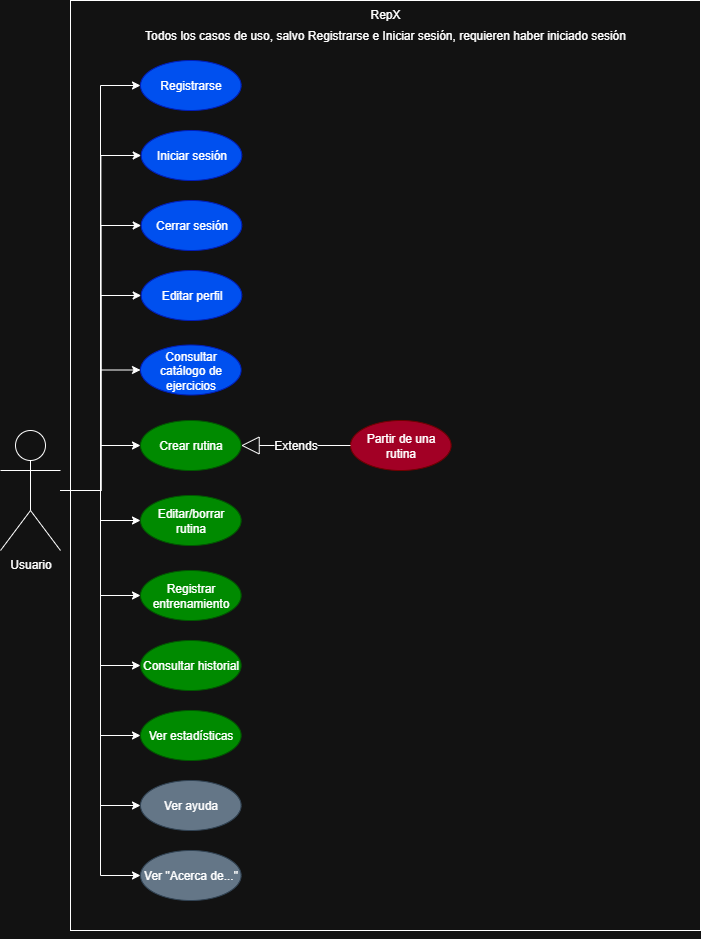

The diagram above was exported from draw.io. Its source (the exported page's mxGraphModel, read from the mxfile embedded in the PNG):
<mxGraphModel dx="1042" dy="626" grid="1" gridSize="10" guides="1" tooltips="1" connect="1" arrows="1" fold="1" page="1" pageScale="1" pageWidth="827" pageHeight="1169" math="0" shadow="0">
  <root>
    <mxCell id="0" />
    <mxCell id="1" parent="0" />
    <mxCell id="HKYj04xcZa6KWYvAfiu7-5" value="RepX" style="rounded=0;whiteSpace=wrap;html=1;verticalAlign=top;" parent="1" vertex="1">
      <mxGeometry x="140" y="190" width="630" height="930" as="geometry" />
    </mxCell>
    <mxCell id="nbb1JTRxJyyLTVfMFF2M-35" style="edgeStyle=orthogonalEdgeStyle;rounded=0;orthogonalLoop=1;jettySize=auto;html=1;entryX=0;entryY=0.5;entryDx=0;entryDy=0;fontFamily=Helvetica;fontSize=12;fontColor=#ffffff;" parent="1" source="HKYj04xcZa6KWYvAfiu7-6" target="nbb1JTRxJyyLTVfMFF2M-22" edge="1">
      <mxGeometry relative="1" as="geometry" />
    </mxCell>
    <mxCell id="nbb1JTRxJyyLTVfMFF2M-36" style="edgeStyle=orthogonalEdgeStyle;rounded=0;orthogonalLoop=1;jettySize=auto;html=1;entryX=0;entryY=0.5;entryDx=0;entryDy=0;fontFamily=Helvetica;fontSize=12;fontColor=#ffffff;" parent="1" source="HKYj04xcZa6KWYvAfiu7-6" target="nbb1JTRxJyyLTVfMFF2M-23" edge="1">
      <mxGeometry relative="1" as="geometry" />
    </mxCell>
    <mxCell id="nbb1JTRxJyyLTVfMFF2M-37" style="edgeStyle=orthogonalEdgeStyle;rounded=0;orthogonalLoop=1;jettySize=auto;html=1;entryX=0;entryY=0.5;entryDx=0;entryDy=0;fontFamily=Helvetica;fontSize=12;fontColor=#ffffff;" parent="1" source="HKYj04xcZa6KWYvAfiu7-6" target="nbb1JTRxJyyLTVfMFF2M-24" edge="1">
      <mxGeometry relative="1" as="geometry" />
    </mxCell>
    <mxCell id="nbb1JTRxJyyLTVfMFF2M-38" style="edgeStyle=orthogonalEdgeStyle;rounded=0;orthogonalLoop=1;jettySize=auto;html=1;entryX=0;entryY=0.5;entryDx=0;entryDy=0;fontFamily=Helvetica;fontSize=12;fontColor=#ffffff;" parent="1" source="HKYj04xcZa6KWYvAfiu7-6" target="nbb1JTRxJyyLTVfMFF2M-25" edge="1">
      <mxGeometry relative="1" as="geometry" />
    </mxCell>
    <mxCell id="nbb1JTRxJyyLTVfMFF2M-39" style="edgeStyle=orthogonalEdgeStyle;rounded=0;orthogonalLoop=1;jettySize=auto;html=1;entryX=0;entryY=0.5;entryDx=0;entryDy=0;fontFamily=Helvetica;fontSize=12;fontColor=#ffffff;" parent="1" source="HKYj04xcZa6KWYvAfiu7-6" target="nbb1JTRxJyyLTVfMFF2M-21" edge="1">
      <mxGeometry relative="1" as="geometry" />
    </mxCell>
    <mxCell id="nbb1JTRxJyyLTVfMFF2M-40" style="edgeStyle=orthogonalEdgeStyle;rounded=0;orthogonalLoop=1;jettySize=auto;html=1;entryX=0;entryY=0.5;entryDx=0;entryDy=0;fontFamily=Helvetica;fontSize=12;fontColor=#ffffff;" parent="1" source="HKYj04xcZa6KWYvAfiu7-6" target="nbb1JTRxJyyLTVfMFF2M-26" edge="1">
      <mxGeometry relative="1" as="geometry" />
    </mxCell>
    <mxCell id="nbb1JTRxJyyLTVfMFF2M-41" style="edgeStyle=orthogonalEdgeStyle;rounded=0;orthogonalLoop=1;jettySize=auto;html=1;entryX=0;entryY=0.5;entryDx=0;entryDy=0;fontFamily=Helvetica;fontSize=12;fontColor=#ffffff;" parent="1" source="HKYj04xcZa6KWYvAfiu7-6" target="nbb1JTRxJyyLTVfMFF2M-27" edge="1">
      <mxGeometry relative="1" as="geometry" />
    </mxCell>
    <mxCell id="nbb1JTRxJyyLTVfMFF2M-42" style="edgeStyle=orthogonalEdgeStyle;rounded=0;orthogonalLoop=1;jettySize=auto;html=1;entryX=0;entryY=0.5;entryDx=0;entryDy=0;fontFamily=Helvetica;fontSize=12;fontColor=#ffffff;" parent="1" source="HKYj04xcZa6KWYvAfiu7-6" target="nbb1JTRxJyyLTVfMFF2M-28" edge="1">
      <mxGeometry relative="1" as="geometry" />
    </mxCell>
    <mxCell id="nbb1JTRxJyyLTVfMFF2M-43" style="edgeStyle=orthogonalEdgeStyle;rounded=0;orthogonalLoop=1;jettySize=auto;html=1;entryX=0;entryY=0.5;entryDx=0;entryDy=0;fontFamily=Helvetica;fontSize=12;fontColor=#ffffff;" parent="1" source="HKYj04xcZa6KWYvAfiu7-6" target="nbb1JTRxJyyLTVfMFF2M-30" edge="1">
      <mxGeometry relative="1" as="geometry" />
    </mxCell>
    <mxCell id="nbb1JTRxJyyLTVfMFF2M-44" style="edgeStyle=orthogonalEdgeStyle;rounded=0;orthogonalLoop=1;jettySize=auto;html=1;entryX=0;entryY=0.5;entryDx=0;entryDy=0;fontFamily=Helvetica;fontSize=12;fontColor=#ffffff;" parent="1" source="HKYj04xcZa6KWYvAfiu7-6" target="nbb1JTRxJyyLTVfMFF2M-31" edge="1">
      <mxGeometry relative="1" as="geometry" />
    </mxCell>
    <mxCell id="nbb1JTRxJyyLTVfMFF2M-45" style="edgeStyle=orthogonalEdgeStyle;rounded=0;orthogonalLoop=1;jettySize=auto;html=1;entryX=0;entryY=0.5;entryDx=0;entryDy=0;fontFamily=Helvetica;fontSize=12;fontColor=#ffffff;" parent="1" source="HKYj04xcZa6KWYvAfiu7-6" target="nbb1JTRxJyyLTVfMFF2M-32" edge="1">
      <mxGeometry relative="1" as="geometry" />
    </mxCell>
    <mxCell id="nbb1JTRxJyyLTVfMFF2M-47" style="edgeStyle=orthogonalEdgeStyle;rounded=0;orthogonalLoop=1;jettySize=auto;html=1;entryX=0;entryY=0.5;entryDx=0;entryDy=0;fontFamily=Helvetica;fontSize=12;fontColor=#ffffff;" parent="1" source="HKYj04xcZa6KWYvAfiu7-6" target="nbb1JTRxJyyLTVfMFF2M-33" edge="1">
      <mxGeometry relative="1" as="geometry" />
    </mxCell>
    <mxCell id="HKYj04xcZa6KWYvAfiu7-6" value="Usuario" style="shape=umlActor;verticalLabelPosition=bottom;verticalAlign=top;html=1;outlineConnect=0;" parent="1" vertex="1">
      <mxGeometry x="70" y="620" width="60" height="120" as="geometry" />
    </mxCell>
    <mxCell id="HKYj04xcZa6KWYvAfiu7-20" value="Todos los casos de uso, salvo Registrarse e Iniciar sesión, requieren haber iniciado sesión" style="text;html=1;align=center;verticalAlign=middle;whiteSpace=wrap;rounded=0;" parent="1" vertex="1">
      <mxGeometry x="210" y="210" width="490" height="30" as="geometry" />
    </mxCell>
    <mxCell id="nbb1JTRxJyyLTVfMFF2M-21" value="Consultar catálogo de ejercicios" style="ellipse;whiteSpace=wrap;html=1;fillColor=#0050ef;fontColor=#ffffff;strokeColor=#001DBC;" parent="1" vertex="1">
      <mxGeometry x="210" y="534.5" width="100.62" height="50" as="geometry" />
    </mxCell>
    <mxCell id="nbb1JTRxJyyLTVfMFF2M-22" value="Registrarse" style="ellipse;whiteSpace=wrap;html=1;fillColor=#0050ef;fontColor=#ffffff;strokeColor=#001DBC;" parent="1" vertex="1">
      <mxGeometry x="210" y="250" width="100.62" height="50" as="geometry" />
    </mxCell>
    <mxCell id="nbb1JTRxJyyLTVfMFF2M-23" value="Iniciar sesión" style="ellipse;whiteSpace=wrap;html=1;fillColor=#0050ef;fontColor=#ffffff;strokeColor=#001DBC;" parent="1" vertex="1">
      <mxGeometry x="210.69" y="320" width="100.62" height="50" as="geometry" />
    </mxCell>
    <mxCell id="nbb1JTRxJyyLTVfMFF2M-24" value="Cerrar sesión" style="ellipse;whiteSpace=wrap;html=1;fillColor=#0050ef;fontColor=#ffffff;strokeColor=#001DBC;" parent="1" vertex="1">
      <mxGeometry x="210.69" y="390" width="100.62" height="50" as="geometry" />
    </mxCell>
    <mxCell id="nbb1JTRxJyyLTVfMFF2M-25" value="Editar perfil" style="ellipse;whiteSpace=wrap;html=1;fillColor=#0050ef;fontColor=#ffffff;strokeColor=#001DBC;" parent="1" vertex="1">
      <mxGeometry x="210.69" y="460" width="100.62" height="50" as="geometry" />
    </mxCell>
    <mxCell id="nbb1JTRxJyyLTVfMFF2M-26" value="Crear rutina" style="ellipse;whiteSpace=wrap;html=1;fillColor=#008a00;fontColor=#ffffff;strokeColor=#005700;" parent="1" vertex="1">
      <mxGeometry x="210" y="610" width="100.62" height="50" as="geometry" />
    </mxCell>
    <mxCell id="nbb1JTRxJyyLTVfMFF2M-27" value="Editar/borrar rutina" style="ellipse;whiteSpace=wrap;html=1;fillColor=#008a00;fontColor=#ffffff;strokeColor=#005700;" parent="1" vertex="1">
      <mxGeometry x="210" y="685" width="100.62" height="50" as="geometry" />
    </mxCell>
    <mxCell id="nbb1JTRxJyyLTVfMFF2M-28" value="Registrar entrenamiento" style="ellipse;whiteSpace=wrap;html=1;fillColor=#008a00;fontColor=#ffffff;strokeColor=#005700;" parent="1" vertex="1">
      <mxGeometry x="210" y="760" width="100.62" height="50" as="geometry" />
    </mxCell>
    <mxCell id="nbb1JTRxJyyLTVfMFF2M-29" value="Partir de una rutina" style="ellipse;whiteSpace=wrap;html=1;fillColor=#a20025;strokeColor=#6F0000;fontColor=#ffffff;" parent="1" vertex="1">
      <mxGeometry x="420" y="610" width="100.62" height="50" as="geometry" />
    </mxCell>
    <mxCell id="nbb1JTRxJyyLTVfMFF2M-30" value="Consultar historial" style="ellipse;whiteSpace=wrap;html=1;fillColor=#008a00;fontColor=#ffffff;strokeColor=#005700;" parent="1" vertex="1">
      <mxGeometry x="210" y="830" width="100.62" height="50" as="geometry" />
    </mxCell>
    <mxCell id="nbb1JTRxJyyLTVfMFF2M-31" value="Ver estadísticas" style="ellipse;whiteSpace=wrap;html=1;fillColor=#008a00;fontColor=#ffffff;strokeColor=#005700;" parent="1" vertex="1">
      <mxGeometry x="210" y="900" width="100.62" height="50" as="geometry" />
    </mxCell>
    <mxCell id="nbb1JTRxJyyLTVfMFF2M-32" value="Ver ayuda" style="ellipse;whiteSpace=wrap;html=1;fillColor=#647687;fontColor=#ffffff;strokeColor=#314354;" parent="1" vertex="1">
      <mxGeometry x="210" y="970" width="100.62" height="50" as="geometry" />
    </mxCell>
    <mxCell id="nbb1JTRxJyyLTVfMFF2M-33" value="Ver &quot;Acerca de...&quot;" style="ellipse;whiteSpace=wrap;html=1;fillColor=#647687;fontColor=#ffffff;strokeColor=#314354;" parent="1" vertex="1">
      <mxGeometry x="210" y="1040" width="100.62" height="50" as="geometry" />
    </mxCell>
    <mxCell id="nbb1JTRxJyyLTVfMFF2M-46" value="Extends" style="endArrow=block;endSize=16;endFill=0;html=1;rounded=0;fontFamily=Helvetica;fontSize=12;fontColor=#ffffff;entryX=1;entryY=0.5;entryDx=0;entryDy=0;exitX=0;exitY=0.5;exitDx=0;exitDy=0;" parent="1" source="nbb1JTRxJyyLTVfMFF2M-29" target="nbb1JTRxJyyLTVfMFF2M-26" edge="1">
      <mxGeometry width="160" relative="1" as="geometry">
        <mxPoint x="290" y="660" as="sourcePoint" />
        <mxPoint x="450" y="660" as="targetPoint" />
      </mxGeometry>
    </mxCell>
    <mxCell id="nbb1JTRxJyyLTVfMFF2M-48" style="edgeStyle=orthogonalEdgeStyle;rounded=0;orthogonalLoop=1;jettySize=auto;html=1;exitX=0.5;exitY=1;exitDx=0;exitDy=0;fontFamily=Helvetica;fontSize=12;fontColor=#ffffff;" parent="1" source="HKYj04xcZa6KWYvAfiu7-5" target="HKYj04xcZa6KWYvAfiu7-5" edge="1">
      <mxGeometry relative="1" as="geometry" />
    </mxCell>
  </root>
</mxGraphModel>